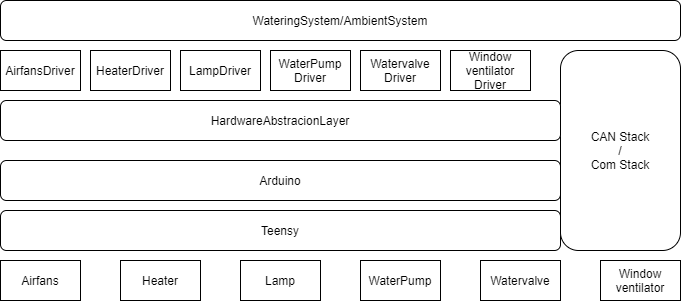

The diagram above was exported from draw.io. Its source (the exported page's mxGraphModel, read from the mxfile embedded in the PNG):
<mxGraphModel dx="1359" dy="802" grid="1" gridSize="10" guides="1" tooltips="1" connect="1" arrows="1" fold="1" page="1" pageScale="1" pageWidth="827" pageHeight="1169" math="0" shadow="0">
  <root>
    <mxCell id="0" />
    <mxCell id="1" parent="0" />
    <mxCell id="__94oOw4B5mdXtlEZADb-1" value="Airfans" style="rounded=0;whiteSpace=wrap;html=1;" vertex="1" parent="1">
      <mxGeometry x="40" y="1090" width="80" height="40" as="geometry" />
    </mxCell>
    <mxCell id="__94oOw4B5mdXtlEZADb-5" value="Heater" style="rounded=0;whiteSpace=wrap;html=1;" vertex="1" parent="1">
      <mxGeometry x="160" y="1090" width="80" height="40" as="geometry" />
    </mxCell>
    <mxCell id="__94oOw4B5mdXtlEZADb-6" value="Lamp" style="rounded=0;whiteSpace=wrap;html=1;" vertex="1" parent="1">
      <mxGeometry x="280" y="1090" width="80" height="40" as="geometry" />
    </mxCell>
    <mxCell id="__94oOw4B5mdXtlEZADb-7" value="WaterPump" style="rounded=0;whiteSpace=wrap;html=1;" vertex="1" parent="1">
      <mxGeometry x="400" y="1090" width="80" height="40" as="geometry" />
    </mxCell>
    <mxCell id="__94oOw4B5mdXtlEZADb-8" value="Watervalve" style="rounded=0;whiteSpace=wrap;html=1;" vertex="1" parent="1">
      <mxGeometry x="520" y="1090" width="80" height="40" as="geometry" />
    </mxCell>
    <mxCell id="__94oOw4B5mdXtlEZADb-9" value="Window ventilator" style="rounded=0;whiteSpace=wrap;html=1;" vertex="1" parent="1">
      <mxGeometry x="640" y="1090" width="80" height="40" as="geometry" />
    </mxCell>
    <mxCell id="__94oOw4B5mdXtlEZADb-12" value="Teensy" style="rounded=1;whiteSpace=wrap;html=1;" vertex="1" parent="1">
      <mxGeometry x="40" y="1040" width="560" height="40" as="geometry" />
    </mxCell>
    <mxCell id="__94oOw4B5mdXtlEZADb-14" value="Arduino" style="rounded=1;whiteSpace=wrap;html=1;" vertex="1" parent="1">
      <mxGeometry x="40" y="990" width="560" height="40" as="geometry" />
    </mxCell>
    <mxCell id="__94oOw4B5mdXtlEZADb-15" value="AirfansDriver" style="rounded=0;whiteSpace=wrap;html=1;" vertex="1" parent="1">
      <mxGeometry x="40" y="880" width="80" height="40" as="geometry" />
    </mxCell>
    <mxCell id="__94oOw4B5mdXtlEZADb-16" value="HeaterDriver" style="rounded=0;whiteSpace=wrap;html=1;" vertex="1" parent="1">
      <mxGeometry x="130" y="880" width="80" height="40" as="geometry" />
    </mxCell>
    <mxCell id="__94oOw4B5mdXtlEZADb-17" value="LampDriver" style="rounded=0;whiteSpace=wrap;html=1;" vertex="1" parent="1">
      <mxGeometry x="220" y="880" width="80" height="40" as="geometry" />
    </mxCell>
    <mxCell id="__94oOw4B5mdXtlEZADb-18" value="WaterPump&lt;br&gt;Driver" style="rounded=0;whiteSpace=wrap;html=1;" vertex="1" parent="1">
      <mxGeometry x="310" y="880" width="80" height="40" as="geometry" />
    </mxCell>
    <mxCell id="__94oOw4B5mdXtlEZADb-19" value="Watervalve&lt;br&gt;Driver" style="rounded=0;whiteSpace=wrap;html=1;" vertex="1" parent="1">
      <mxGeometry x="400" y="880" width="80" height="40" as="geometry" />
    </mxCell>
    <mxCell id="__94oOw4B5mdXtlEZADb-20" value="Window ventilator&lt;br&gt;Driver" style="rounded=0;whiteSpace=wrap;html=1;" vertex="1" parent="1">
      <mxGeometry x="490" y="880" width="80" height="40" as="geometry" />
    </mxCell>
    <mxCell id="__94oOw4B5mdXtlEZADb-22" value="CAN Stack&lt;br&gt;/&lt;br&gt;Com Stack" style="rounded=1;whiteSpace=wrap;html=1;" vertex="1" parent="1">
      <mxGeometry x="600" y="880" width="120" height="200" as="geometry" />
    </mxCell>
    <mxCell id="__94oOw4B5mdXtlEZADb-23" value="WateringSystem/AmbientSystem" style="rounded=1;whiteSpace=wrap;html=1;" vertex="1" parent="1">
      <mxGeometry x="40" y="830" width="680" height="40" as="geometry" />
    </mxCell>
    <mxCell id="__94oOw4B5mdXtlEZADb-24" value="HardwareAbstracionLayer" style="rounded=1;whiteSpace=wrap;html=1;" vertex="1" parent="1">
      <mxGeometry x="40" y="930" width="560" height="40" as="geometry" />
    </mxCell>
  </root>
</mxGraphModel>